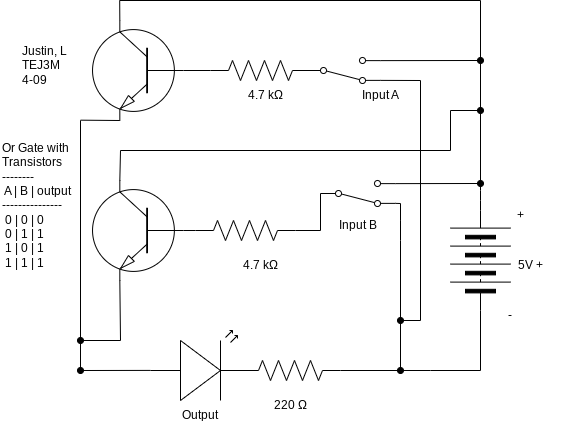

The diagram above was exported from draw.io. Its source (the exported page's mxGraphModel, read from the mxfile embedded in the PNG):
<mxGraphModel dx="643" dy="454" grid="1" gridSize="10" guides="1" tooltips="1" connect="1" arrows="1" fold="1" page="1" pageScale="1" pageWidth="850" pageHeight="1100" math="0" shadow="0">
  <root>
    <mxCell id="0" />
    <mxCell id="1" parent="0" />
    <mxCell id="5" style="edgeStyle=none;html=1;entryX=0;entryY=0.5;entryDx=0;entryDy=0;entryPerimeter=0;endArrow=none;endFill=0;" parent="1" source="3" target="4" edge="1">
      <mxGeometry relative="1" as="geometry" />
    </mxCell>
    <mxCell id="550" style="edgeStyle=none;html=1;exitX=0.7;exitY=0;exitDx=0;exitDy=0;exitPerimeter=0;endArrow=oval;endFill=1;rounded=0;startArrow=none;startFill=0;" parent="1" source="3" edge="1">
      <mxGeometry relative="1" as="geometry">
        <mxPoint x="610" y="150" as="targetPoint" />
        <Array as="points">
          <mxPoint x="250" y="190" />
          <mxPoint x="580" y="190" />
          <mxPoint x="580" y="150" />
        </Array>
      </mxGeometry>
    </mxCell>
    <mxCell id="551" style="edgeStyle=none;rounded=0;html=1;exitX=0.7;exitY=1;exitDx=0;exitDy=0;exitPerimeter=0;startArrow=none;startFill=0;endArrow=oval;endFill=1;" parent="1" source="3" edge="1">
      <mxGeometry relative="1" as="geometry">
        <mxPoint x="210" y="379.9999999999999" as="targetPoint" />
        <Array as="points">
          <mxPoint x="250" y="380" />
        </Array>
      </mxGeometry>
    </mxCell>
    <mxCell id="3" value="" style="verticalLabelPosition=bottom;shadow=0;dashed=0;align=center;html=1;verticalAlign=top;shape=mxgraph.electrical.transistors.npn_transistor_1;flipV=0;flipH=1;" parent="1" vertex="1">
      <mxGeometry x="220" y="220" width="95" height="100" as="geometry" />
    </mxCell>
    <mxCell id="7" style="edgeStyle=none;html=1;exitX=1;exitY=0.5;exitDx=0;exitDy=0;exitPerimeter=0;entryX=0;entryY=0.5;entryDx=0;entryDy=0;endArrow=none;endFill=0;rounded=0;" parent="1" source="4" target="6" edge="1">
      <mxGeometry relative="1" as="geometry">
        <Array as="points">
          <mxPoint x="450" y="270" />
        </Array>
      </mxGeometry>
    </mxCell>
    <mxCell id="4" value="" style="pointerEvents=1;verticalLabelPosition=bottom;shadow=0;dashed=0;align=center;html=1;verticalAlign=top;shape=mxgraph.electrical.resistors.resistor_2;" parent="1" vertex="1">
      <mxGeometry x="325" y="260" width="100" height="20" as="geometry" />
    </mxCell>
    <mxCell id="8" style="edgeStyle=none;rounded=0;html=1;endArrow=oval;endFill=1;startArrow=none;startFill=0;" parent="1" edge="1">
      <mxGeometry relative="1" as="geometry">
        <mxPoint x="530" y="410" as="targetPoint" />
        <mxPoint x="530" y="260" as="sourcePoint" />
        <Array as="points">
          <mxPoint x="530" y="280" />
        </Array>
      </mxGeometry>
    </mxCell>
    <mxCell id="112" style="edgeStyle=none;html=1;exitX=1;exitY=0.12;exitDx=0;exitDy=0;endArrow=oval;endFill=1;startArrow=none;startFill=0;" parent="1" source="6" edge="1">
      <mxGeometry relative="1" as="geometry">
        <mxPoint x="610" y="223" as="targetPoint" />
      </mxGeometry>
    </mxCell>
    <mxCell id="538" style="edgeStyle=none;rounded=0;jumpStyle=none;html=1;exitX=1;exitY=0.88;exitDx=0;exitDy=0;strokeColor=default;strokeWidth=1;startArrow=none;startFill=0;endArrow=none;endFill=0;endSize=6;" parent="1" source="6" edge="1">
      <mxGeometry relative="1" as="geometry">
        <mxPoint x="530" y="256.8837209302326" as="targetPoint" />
        <Array as="points">
          <mxPoint x="530" y="243" />
          <mxPoint x="530" y="260" />
        </Array>
      </mxGeometry>
    </mxCell>
    <mxCell id="6" value="" style="shape=mxgraph.electrical.electro-mechanical.twoWaySwitch;aspect=fixed;elSwitchState=2;flipV=1;" parent="1" vertex="1">
      <mxGeometry x="450" y="220" width="75" height="26" as="geometry" />
    </mxCell>
    <mxCell id="88" style="edgeStyle=none;html=1;exitX=0;exitY=0.57;exitDx=0;exitDy=0;exitPerimeter=0;endArrow=oval;endFill=1;" parent="1" source="11" edge="1">
      <mxGeometry relative="1" as="geometry">
        <mxPoint x="210" y="410" as="targetPoint" />
      </mxGeometry>
    </mxCell>
    <mxCell id="11" value="" style="verticalLabelPosition=bottom;shadow=0;dashed=0;align=center;html=1;verticalAlign=top;shape=mxgraph.electrical.opto_electronics.led_2;pointerEvents=1;" parent="1" vertex="1">
      <mxGeometry x="280" y="370" width="100" height="70" as="geometry" />
    </mxCell>
    <mxCell id="14" style="edgeStyle=none;rounded=0;html=1;startArrow=none;startFill=0;endArrow=none;endFill=0;" parent="1" source="12" edge="1">
      <mxGeometry relative="1" as="geometry">
        <mxPoint x="560" y="410" as="targetPoint" />
      </mxGeometry>
    </mxCell>
    <mxCell id="12" value="" style="pointerEvents=1;verticalLabelPosition=bottom;shadow=0;dashed=0;align=center;html=1;verticalAlign=top;shape=mxgraph.electrical.resistors.resistor_2;" parent="1" vertex="1">
      <mxGeometry x="370" y="400" width="100" height="20" as="geometry" />
    </mxCell>
    <mxCell id="19" style="edgeStyle=none;rounded=0;html=1;exitX=1;exitY=0.5;exitDx=0;exitDy=0;startArrow=none;startFill=0;endArrow=none;endFill=0;" parent="1" source="18" edge="1">
      <mxGeometry relative="1" as="geometry">
        <mxPoint x="560" y="410" as="targetPoint" />
        <mxPoint x="560" y="380" as="sourcePoint" />
        <Array as="points">
          <mxPoint x="610" y="410" />
        </Array>
      </mxGeometry>
    </mxCell>
    <mxCell id="111" style="edgeStyle=none;html=1;exitX=0;exitY=0.5;exitDx=0;exitDy=0;endArrow=none;endFill=0;" parent="1" source="18" edge="1">
      <mxGeometry relative="1" as="geometry">
        <mxPoint x="610" y="40" as="targetPoint" />
        <Array as="points">
          <mxPoint x="610" y="230" />
        </Array>
      </mxGeometry>
    </mxCell>
    <mxCell id="18" value="" style="pointerEvents=1;verticalLabelPosition=bottom;shadow=0;dashed=0;align=center;html=1;verticalAlign=top;shape=mxgraph.electrical.miscellaneous.batteryStack;rotation=90;flipV=0;flipH=1;" parent="1" vertex="1">
      <mxGeometry x="560" y="270" width="100" height="60" as="geometry" />
    </mxCell>
    <mxCell id="21" value="Or Gate with Transistors&lt;br&gt;--------&lt;br&gt;&amp;nbsp;A | B | output&lt;br&gt;---------------&lt;br&gt;&amp;nbsp;0 | 0 | 0&lt;br&gt;&amp;nbsp;0 | 1 | 1&lt;br&gt;&amp;nbsp;1 | 0 | 1&lt;br&gt;&amp;nbsp;1 | 1 | 1" style="text;strokeColor=none;align=left;fillColor=none;html=1;verticalAlign=middle;whiteSpace=wrap;rounded=0;" parent="1" vertex="1">
      <mxGeometry x="130" y="230" width="80" height="30" as="geometry" />
    </mxCell>
    <mxCell id="22" value="Justin, L&lt;br&gt;TEJ3M&lt;br&gt;4-09&lt;br&gt;&lt;span style=&quot;color: rgba(0, 0, 0, 0); font-family: monospace; font-size: 0px;&quot;&gt;%3CmxGraphModel%3E%3Croot%3E%3CmxCell%20id%3D%220%22%2F%3E%3CmxCell%20id%3D%221%22%20parent%3D%220%22%2F%3E%3CmxCell%20id%3D%222%22%20value%3D%225%20V%22%20style%3D%22text%3BstrokeColor%3Dnone%3Balign%3Dcenter%3BfillColor%3Dnone%3Bhtml%3D1%3BverticalAlign%3Dmiddle%3BwhiteSpace%3Dwrap%3Brounded%3D0%3B%22%20vertex%3D%221%22%20parent%3D%221%22%3E%3CmxGeometry%20x%3D%22550%22%20y%3D%22275%22%20width%3D%2260%22%20height%3D%2230%22%20as%3D%22geometry%22%2F%3E%3C%2FmxCell%3E%3C%2Froot%3E%3C%2FmxGraphModel%3E&lt;/span&gt;" style="text;strokeColor=none;align=left;fillColor=none;html=1;verticalAlign=middle;whiteSpace=wrap;rounded=0;" parent="1" vertex="1">
      <mxGeometry x="150" y="97" width="60" height="30" as="geometry" />
    </mxCell>
    <mxCell id="23" value="5V +" style="text;strokeColor=none;align=center;fillColor=none;html=1;verticalAlign=middle;whiteSpace=wrap;rounded=0;" parent="1" vertex="1">
      <mxGeometry x="630" y="290" width="60" height="30" as="geometry" />
    </mxCell>
    <mxCell id="25" value="220 Ω" style="text;strokeColor=none;align=center;fillColor=none;html=1;verticalAlign=middle;whiteSpace=wrap;rounded=0;labelBackgroundColor=none;" parent="1" vertex="1">
      <mxGeometry x="390" y="430" width="60" height="30" as="geometry" />
    </mxCell>
    <mxCell id="26" value="Input B" style="text;strokeColor=none;align=center;fillColor=none;html=1;verticalAlign=middle;whiteSpace=wrap;rounded=0;labelBackgroundColor=none;" parent="1" vertex="1">
      <mxGeometry x="457.5" y="250" width="60" height="30" as="geometry" />
    </mxCell>
    <mxCell id="27" value="Output" style="text;strokeColor=none;align=center;fillColor=none;html=1;verticalAlign=middle;whiteSpace=wrap;rounded=0;labelBackgroundColor=none;" parent="1" vertex="1">
      <mxGeometry x="300" y="440" width="60" height="30" as="geometry" />
    </mxCell>
    <mxCell id="32" value="+" style="text;strokeColor=none;align=center;fillColor=none;html=1;verticalAlign=middle;whiteSpace=wrap;rounded=0;" parent="1" vertex="1">
      <mxGeometry x="620" y="240" width="60" height="30" as="geometry" />
    </mxCell>
    <mxCell id="33" value="-" style="text;strokeColor=none;align=center;fillColor=none;html=1;verticalAlign=middle;whiteSpace=wrap;rounded=0;" parent="1" vertex="1">
      <mxGeometry x="610" y="340" width="60" height="30" as="geometry" />
    </mxCell>
    <mxCell id="545" style="edgeStyle=none;rounded=0;jumpStyle=none;html=1;exitX=0.7;exitY=0;exitDx=0;exitDy=0;exitPerimeter=0;strokeColor=default;strokeWidth=1;startArrow=none;startFill=0;endArrow=none;endFill=0;endSize=6;" parent="1" source="90" edge="1">
      <mxGeometry relative="1" as="geometry">
        <mxPoint x="249.19047619047615" y="40" as="targetPoint" />
      </mxGeometry>
    </mxCell>
    <mxCell id="549" style="edgeStyle=none;html=1;exitX=0.7;exitY=1;exitDx=0;exitDy=0;exitPerimeter=0;endArrow=none;endFill=0;" parent="1" source="90" edge="1">
      <mxGeometry relative="1" as="geometry">
        <mxPoint x="210" y="159.66666666666674" as="targetPoint" />
      </mxGeometry>
    </mxCell>
    <mxCell id="90" value="" style="verticalLabelPosition=bottom;shadow=0;dashed=0;align=center;html=1;verticalAlign=top;shape=mxgraph.electrical.transistors.npn_transistor_1;flipV=0;flipH=1;" parent="1" vertex="1">
      <mxGeometry x="220" y="60" width="95" height="100" as="geometry" />
    </mxCell>
    <mxCell id="95" style="edgeStyle=none;html=1;entryX=0;entryY=0.5;entryDx=0;entryDy=0;entryPerimeter=0;endArrow=none;endFill=0;exitX=0;exitY=0.5;exitDx=0;exitDy=0;exitPerimeter=0;" parent="1" source="90" target="97" edge="1">
      <mxGeometry relative="1" as="geometry">
        <mxPoint x="313" y="112" as="sourcePoint" />
      </mxGeometry>
    </mxCell>
    <mxCell id="97" value="" style="pointerEvents=1;verticalLabelPosition=bottom;shadow=0;dashed=0;align=center;html=1;verticalAlign=top;shape=mxgraph.electrical.resistors.resistor_2;" parent="1" vertex="1">
      <mxGeometry x="340" y="100" width="100" height="20" as="geometry" />
    </mxCell>
    <mxCell id="98" value="Input A" style="text;strokeColor=none;align=center;fillColor=none;html=1;verticalAlign=middle;whiteSpace=wrap;rounded=0;labelBackgroundColor=none;" parent="1" vertex="1">
      <mxGeometry x="480" y="120" width="60" height="30" as="geometry" />
    </mxCell>
    <mxCell id="110" style="edgeStyle=none;html=1;endArrow=oval;endFill=1;rounded=0;startArrow=none;startFill=0;strokeColor=default;strokeWidth=1;endSize=6;jumpStyle=none;" parent="1" edge="1">
      <mxGeometry relative="1" as="geometry">
        <mxPoint x="530" y="360" as="targetPoint" />
        <mxPoint x="550" y="120" as="sourcePoint" />
        <Array as="points">
          <mxPoint x="550" y="360" />
          <mxPoint x="530" y="360" />
        </Array>
      </mxGeometry>
    </mxCell>
    <mxCell id="113" style="edgeStyle=none;rounded=0;html=1;exitX=1;exitY=0.88;exitDx=0;exitDy=0;startArrow=none;startFill=0;endArrow=none;endFill=0;" parent="1" source="109" edge="1">
      <mxGeometry relative="1" as="geometry">
        <mxPoint x="550" y="120" as="targetPoint" />
      </mxGeometry>
    </mxCell>
    <mxCell id="543" style="edgeStyle=none;rounded=0;jumpStyle=none;html=1;exitX=1;exitY=0.12;exitDx=0;exitDy=0;strokeColor=default;strokeWidth=1;startArrow=none;startFill=0;endArrow=oval;endFill=1;endSize=6;" parent="1" source="109" edge="1">
      <mxGeometry relative="1" as="geometry">
        <mxPoint x="610" y="100" as="targetPoint" />
      </mxGeometry>
    </mxCell>
    <mxCell id="109" value="" style="shape=mxgraph.electrical.electro-mechanical.twoWaySwitch;aspect=fixed;elSwitchState=2;flipV=1;" parent="1" vertex="1">
      <mxGeometry x="435" y="97" width="75" height="26" as="geometry" />
    </mxCell>
    <mxCell id="539" value="" style="edgeStyle=none;orthogonalLoop=1;jettySize=auto;html=1;rounded=0;strokeColor=default;strokeWidth=1;startArrow=none;startFill=0;endArrow=none;endFill=0;endSize=6;jumpStyle=none;" parent="1" edge="1">
      <mxGeometry width="80" relative="1" as="geometry">
        <mxPoint x="530" y="260" as="sourcePoint" />
        <mxPoint x="530" y="260" as="targetPoint" />
        <Array as="points" />
      </mxGeometry>
    </mxCell>
    <mxCell id="544" value="" style="edgeStyle=none;orthogonalLoop=1;jettySize=auto;html=1;rounded=0;strokeColor=default;strokeWidth=1;startArrow=none;startFill=0;endArrow=none;endFill=0;endSize=6;jumpStyle=none;" parent="1" edge="1">
      <mxGeometry width="80" relative="1" as="geometry">
        <mxPoint x="249.04761904761904" y="40" as="sourcePoint" />
        <mxPoint x="610" y="40" as="targetPoint" />
        <Array as="points" />
      </mxGeometry>
    </mxCell>
    <mxCell id="546" value="4.7 kΩ" style="text;strokeColor=none;align=center;fillColor=none;html=1;verticalAlign=middle;whiteSpace=wrap;rounded=0;labelBackgroundColor=none;" parent="1" vertex="1">
      <mxGeometry x="365" y="120" width="60" height="30" as="geometry" />
    </mxCell>
    <mxCell id="547" value="4.7 kΩ" style="text;strokeColor=none;align=center;fillColor=none;html=1;verticalAlign=middle;whiteSpace=wrap;rounded=0;labelBackgroundColor=none;" parent="1" vertex="1">
      <mxGeometry x="360" y="290" width="60" height="30" as="geometry" />
    </mxCell>
    <mxCell id="548" style="edgeStyle=none;html=1;endArrow=none;endFill=0;" parent="1" edge="1">
      <mxGeometry relative="1" as="geometry">
        <mxPoint x="210" y="410" as="targetPoint" />
        <mxPoint x="210" y="160" as="sourcePoint" />
      </mxGeometry>
    </mxCell>
  </root>
</mxGraphModel>